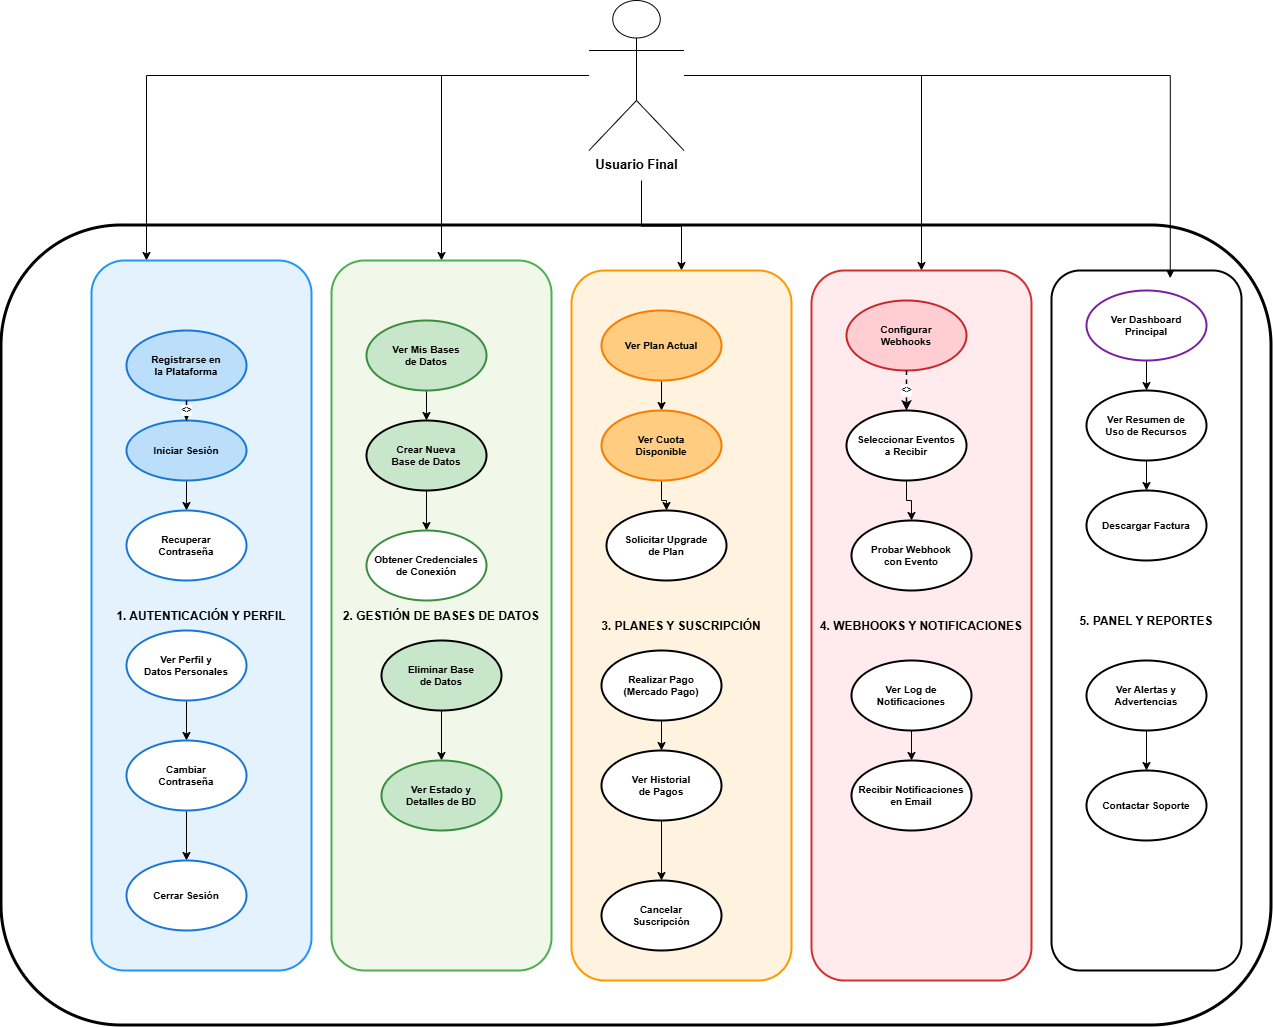

The diagram above was exported from draw.io. Its source (the exported page's mxGraphModel, read from the mxfile embedded in the PNG):
<mxGraphModel dx="3814" dy="2028" grid="1" gridSize="10" guides="1" tooltips="1" connect="1" arrows="1" fold="1" page="1" pageScale="1" pageWidth="1400" pageHeight="900" background="#ffffff" math="0" shadow="0">
  <root>
    <mxCell id="0" />
    <mxCell id="1" parent="0" />
    <mxCell id="WaQgb7PZWKhB-e4eOk2x-19" style="edgeStyle=orthogonalEdgeStyle;rounded=0;orthogonalLoop=1;jettySize=auto;html=1;entryX=0.25;entryY=0;entryDx=0;entryDy=0;" edge="1" parent="1" source="actor_usuario" target="col1_bg">
      <mxGeometry relative="1" as="geometry" />
    </mxCell>
    <mxCell id="WaQgb7PZWKhB-e4eOk2x-20" style="edgeStyle=orthogonalEdgeStyle;rounded=0;orthogonalLoop=1;jettySize=auto;html=1;" edge="1" parent="1" source="actor_usuario" target="col2_bg">
      <mxGeometry relative="1" as="geometry" />
    </mxCell>
    <mxCell id="WaQgb7PZWKhB-e4eOk2x-21" style="edgeStyle=orthogonalEdgeStyle;rounded=0;orthogonalLoop=1;jettySize=auto;html=1;" edge="1" parent="1" target="col3_bg">
      <mxGeometry relative="1" as="geometry">
        <mxPoint x="420" y="-540" as="sourcePoint" />
      </mxGeometry>
    </mxCell>
    <mxCell id="WaQgb7PZWKhB-e4eOk2x-22" style="edgeStyle=orthogonalEdgeStyle;rounded=0;orthogonalLoop=1;jettySize=auto;html=1;" edge="1" parent="1" source="actor_usuario" target="col4_bg">
      <mxGeometry relative="1" as="geometry" />
    </mxCell>
    <mxCell id="actor_usuario" value="Usuario Final" style="shape=umlActor;verticalLabelPosition=bottom;verticalAlign=top;html=1;outlineConnect=0;fontSize=13;fontStyle=1;" parent="1" vertex="1">
      <mxGeometry x="367.5" y="-720" width="95" height="150" as="geometry" />
    </mxCell>
    <mxCell id="sistema" value="" style="rounded=1;fontSize=14;fontStyle=1;strokeColor=#000000;strokeWidth=3;fillColor=none;" parent="1" vertex="1">
      <mxGeometry x="-220" y="-495" width="1270" height="800" as="geometry" />
    </mxCell>
    <mxCell id="col1_bg" value="1. AUTENTICACIÓN Y PERFIL" style="rounded=1;fontSize=12;fontStyle=1;strokeColor=#2196F3;strokeWidth=2;fillColor=#E3F2FD;align=center;" parent="1" vertex="1">
      <mxGeometry x="-130" y="-460" width="220" height="710" as="geometry" />
    </mxCell>
    <mxCell id="uc1" value="Registrarse en&#10;la Plataforma" style="ellipse;whiteSpace=wrap;html=1;rounded=1;strokeColor=#1976D2;strokeWidth=2;fillColor=#BBDEFB;fontSize=10;fontStyle=1;" parent="1" vertex="1">
      <mxGeometry x="-95" y="-390" width="120" height="70" as="geometry" />
    </mxCell>
    <mxCell id="WaQgb7PZWKhB-e4eOk2x-8" value="" style="edgeStyle=orthogonalEdgeStyle;rounded=0;orthogonalLoop=1;jettySize=auto;html=1;" edge="1" parent="1" source="uc2" target="uc3">
      <mxGeometry relative="1" as="geometry" />
    </mxCell>
    <mxCell id="uc2" value="Iniciar Sesión" style="ellipse;whiteSpace=wrap;html=1;rounded=1;strokeColor=#1976D2;strokeWidth=2;fillColor=#BBDEFB;fontSize=10;fontStyle=1;" parent="1" vertex="1">
      <mxGeometry x="-95" y="-300" width="120" height="60" as="geometry" />
    </mxCell>
    <mxCell id="uc3" value="Recuperar&#10;Contraseña" style="ellipse;whiteSpace=wrap;html=1;rounded=1;strokeColor=#1976D2;strokeWidth=2;fillColor:#BBDEFB;fontSize=10;fontStyle=1;" parent="1" vertex="1">
      <mxGeometry x="-95" y="-210" width="120" height="70" as="geometry" />
    </mxCell>
    <mxCell id="WaQgb7PZWKhB-e4eOk2x-9" value="" style="edgeStyle=orthogonalEdgeStyle;rounded=0;orthogonalLoop=1;jettySize=auto;html=1;" edge="1" parent="1" source="uc4" target="uc5">
      <mxGeometry relative="1" as="geometry" />
    </mxCell>
    <mxCell id="uc4" value="Ver Perfil y&#10;Datos Personales" style="ellipse;whiteSpace=wrap;html=1;rounded=1;strokeColor=#1976D2;strokeWidth=2;fillColor:#BBDEFB;fontSize=10;fontStyle=1;" parent="1" vertex="1">
      <mxGeometry x="-95" y="-90" width="120" height="70" as="geometry" />
    </mxCell>
    <mxCell id="WaQgb7PZWKhB-e4eOk2x-10" value="" style="edgeStyle=orthogonalEdgeStyle;rounded=0;orthogonalLoop=1;jettySize=auto;html=1;" edge="1" parent="1" source="uc5" target="uc6">
      <mxGeometry relative="1" as="geometry" />
    </mxCell>
    <mxCell id="uc5" value="Cambiar&#10;Contraseña" style="ellipse;whiteSpace=wrap;html=1;rounded=1;strokeColor=#1976D2;strokeWidth=2;fillColor:#BBDEFB;fontSize=10;fontStyle=1;" parent="1" vertex="1">
      <mxGeometry x="-95" y="20" width="120" height="70" as="geometry" />
    </mxCell>
    <mxCell id="uc6" value="Cerrar Sesión" style="ellipse;whiteSpace=wrap;html=1;rounded=1;strokeColor=#1976D2;strokeWidth=2;fillColor:#BBDEFB;fontSize=10;fontStyle=1;" parent="1" vertex="1">
      <mxGeometry x="-95" y="140" width="120" height="70" as="geometry" />
    </mxCell>
    <mxCell id="col2_bg" value="2. GESTIÓN DE BASES DE DATOS" style="rounded=1;fontSize=12;fontStyle=1;strokeColor=#4CAF50;strokeWidth=2;fillColor=#F1F8E9;align=center;" parent="1" vertex="1">
      <mxGeometry x="110" y="-460" width="220" height="710" as="geometry" />
    </mxCell>
    <mxCell id="WaQgb7PZWKhB-e4eOk2x-12" value="" style="edgeStyle=orthogonalEdgeStyle;rounded=0;orthogonalLoop=1;jettySize=auto;html=1;" edge="1" parent="1" source="uc7" target="uc8">
      <mxGeometry relative="1" as="geometry" />
    </mxCell>
    <mxCell id="uc7" value="Ver Mis Bases&#10;de Datos" style="ellipse;whiteSpace=wrap;html=1;rounded=1;strokeColor=#388E3C;strokeWidth=2;fillColor=#C8E6C9;fontSize=10;fontStyle=1;" parent="1" vertex="1">
      <mxGeometry x="145" y="-400" width="120" height="70" as="geometry" />
    </mxCell>
    <mxCell id="WaQgb7PZWKhB-e4eOk2x-13" value="" style="edgeStyle=orthogonalEdgeStyle;rounded=0;orthogonalLoop=1;jettySize=auto;html=1;" edge="1" parent="1" source="uc8" target="uc9">
      <mxGeometry relative="1" as="geometry" />
    </mxCell>
    <mxCell id="uc8" value="Crear Nueva&#10;Base de Datos" style="ellipse;whiteSpace=wrap;html=1;rounded=1;strokeColor:#388E3C;strokeWidth=2;fillColor=#C8E6C9;fontSize=10;fontStyle=1;" parent="1" vertex="1">
      <mxGeometry x="145" y="-300" width="120" height="70" as="geometry" />
    </mxCell>
    <mxCell id="uc9" value="Obtener Credenciales&#10;de Conexión" style="ellipse;whiteSpace=wrap;html=1;rounded=1;strokeColor=#388E3C;strokeWidth=2;fillColor:#C8E6C9;fontSize=10;fontStyle=1;" parent="1" vertex="1">
      <mxGeometry x="145" y="-190" width="120" height="70" as="geometry" />
    </mxCell>
    <mxCell id="WaQgb7PZWKhB-e4eOk2x-14" value="" style="edgeStyle=orthogonalEdgeStyle;rounded=0;orthogonalLoop=1;jettySize=auto;html=1;" edge="1" parent="1" source="uc10" target="uc11">
      <mxGeometry relative="1" as="geometry" />
    </mxCell>
    <mxCell id="uc10" value="Eliminar Base&#10;de Datos" style="ellipse;whiteSpace=wrap;html=1;rounded=1;strokeColor:#388E3C;strokeWidth=2;fillColor=#C8E6C9;fontSize=10;fontStyle=1;" parent="1" vertex="1">
      <mxGeometry x="160" y="-80" width="120" height="70" as="geometry" />
    </mxCell>
    <mxCell id="uc11" value="Ver Estado y&#10;Detalles de BD" style="ellipse;whiteSpace=wrap;html=1;rounded=1;strokeColor=#388E3C;strokeWidth=2;fillColor=#C8E6C9;fontSize=10;fontStyle=1;" parent="1" vertex="1">
      <mxGeometry x="160" y="40" width="120" height="70" as="geometry" />
    </mxCell>
    <mxCell id="col3_bg" value="3. PLANES Y SUSCRIPCIÓN" style="rounded=1;fontSize=12;fontStyle=1;strokeColor=#FF9800;strokeWidth=2;fillColor=#FFF3E0;align=center;" parent="1" vertex="1">
      <mxGeometry x="350" y="-450" width="220" height="710" as="geometry" />
    </mxCell>
    <mxCell id="WaQgb7PZWKhB-e4eOk2x-24" value="" style="edgeStyle=orthogonalEdgeStyle;rounded=0;orthogonalLoop=1;jettySize=auto;html=1;" edge="1" parent="1" source="uc12" target="uc13">
      <mxGeometry relative="1" as="geometry" />
    </mxCell>
    <mxCell id="uc12" value="Ver Plan Actual" style="ellipse;whiteSpace=wrap;html=1;rounded=1;strokeColor=#F57C00;strokeWidth=2;fillColor=#FFCC80;fontSize=10;fontStyle=1;" parent="1" vertex="1">
      <mxGeometry x="380" y="-410" width="120" height="70" as="geometry" />
    </mxCell>
    <mxCell id="WaQgb7PZWKhB-e4eOk2x-25" value="" style="edgeStyle=orthogonalEdgeStyle;rounded=0;orthogonalLoop=1;jettySize=auto;html=1;" edge="1" parent="1" source="uc13" target="uc14">
      <mxGeometry relative="1" as="geometry" />
    </mxCell>
    <mxCell id="uc13" value="Ver Cuota&#10;Disponible" style="ellipse;whiteSpace=wrap;html=1;rounded=1;strokeColor=#F57C00;strokeWidth=2;fillColor=#FFCC80;fontSize=10;fontStyle=1;" parent="1" vertex="1">
      <mxGeometry x="380" y="-310" width="120" height="70" as="geometry" />
    </mxCell>
    <mxCell id="uc14" value="Solicitar Upgrade&#10;de Plan" style="ellipse;whiteSpace=wrap;html=1;rounded=1;strokeColor:#F57C00;strokeWidth=2;fillColor:#FFCC80;fontSize=10;fontStyle=1;" parent="1" vertex="1">
      <mxGeometry x="385" y="-210" width="120" height="70" as="geometry" />
    </mxCell>
    <mxCell id="WaQgb7PZWKhB-e4eOk2x-26" value="" style="edgeStyle=orthogonalEdgeStyle;rounded=0;orthogonalLoop=1;jettySize=auto;html=1;" edge="1" parent="1" source="uc15" target="uc16">
      <mxGeometry relative="1" as="geometry" />
    </mxCell>
    <mxCell id="uc15" value="Realizar Pago&#10;(Mercado Pago)" style="ellipse;whiteSpace=wrap;html=1;rounded=1;strokeColor:#F57C00;strokeWidth=2;fillColor:#FFCC80;fontSize=10;fontStyle=1;" parent="1" vertex="1">
      <mxGeometry x="380" y="-70" width="120" height="70" as="geometry" />
    </mxCell>
    <mxCell id="WaQgb7PZWKhB-e4eOk2x-27" value="" style="edgeStyle=orthogonalEdgeStyle;rounded=0;orthogonalLoop=1;jettySize=auto;html=1;" edge="1" parent="1" source="uc16" target="uc17">
      <mxGeometry relative="1" as="geometry" />
    </mxCell>
    <mxCell id="uc16" value="Ver Historial&#10;de Pagos" style="ellipse;whiteSpace=wrap;html=1;rounded=1;strokeColor:#F57C00;strokeWidth=2;fillColor:#FFCC80;fontSize=10;fontStyle=1;" parent="1" vertex="1">
      <mxGeometry x="380" y="30" width="120" height="70" as="geometry" />
    </mxCell>
    <mxCell id="uc17" value="Cancelar&#10;Suscripción" style="ellipse;whiteSpace=wrap;html=1;rounded=1;strokeColor:#F57C00;strokeWidth=2;fillColor:#FFCC80;fontSize=10;fontStyle=1;" parent="1" vertex="1">
      <mxGeometry x="380" y="160" width="120" height="70" as="geometry" />
    </mxCell>
    <mxCell id="col4_bg" value="4. WEBHOOKS Y NOTIFICACIONES" style="rounded=1;fontSize=12;fontStyle=1;strokeColor=#D32F2F;strokeWidth=2;fillColor=#FFEBEE;align=center;" parent="1" vertex="1">
      <mxGeometry x="590" y="-450" width="220" height="710" as="geometry" />
    </mxCell>
    <mxCell id="uc18" value="Configurar&#10;Webhooks" style="ellipse;whiteSpace=wrap;html=1;rounded=1;strokeColor=#C62828;strokeWidth=2;fillColor=#FFCDD2;fontSize=10;fontStyle=1;" parent="1" vertex="1">
      <mxGeometry x="625" y="-420" width="120" height="70" as="geometry" />
    </mxCell>
    <mxCell id="WaQgb7PZWKhB-e4eOk2x-29" value="" style="edgeStyle=orthogonalEdgeStyle;rounded=0;orthogonalLoop=1;jettySize=auto;html=1;" edge="1" parent="1" source="uc19" target="uc20">
      <mxGeometry relative="1" as="geometry" />
    </mxCell>
    <mxCell id="uc19" value="Seleccionar Eventos&#10;a Recibir" style="ellipse;whiteSpace=wrap;html=1;rounded=1;strokeColor:#C62828;strokeWidth=2;fillColor:#FFCDD2;fontSize=10;fontStyle=1;" parent="1" vertex="1">
      <mxGeometry x="625" y="-310" width="120" height="70" as="geometry" />
    </mxCell>
    <mxCell id="uc20" value="Probar Webhook&#10;con Evento" style="ellipse;whiteSpace=wrap;html=1;rounded=1;strokeColor:#C62828;strokeWidth=2;fillColor:#FFCDD2;fontSize=10;fontStyle=1;" parent="1" vertex="1">
      <mxGeometry x="630" y="-200" width="120" height="70" as="geometry" />
    </mxCell>
    <mxCell id="WaQgb7PZWKhB-e4eOk2x-28" value="" style="edgeStyle=orthogonalEdgeStyle;rounded=0;orthogonalLoop=1;jettySize=auto;html=1;" edge="1" parent="1" source="uc21" target="uc22">
      <mxGeometry relative="1" as="geometry" />
    </mxCell>
    <mxCell id="uc21" value="Ver Log de&#10;Notificaciones" style="ellipse;whiteSpace=wrap;html=1;rounded=1;strokeColor:#C62828;strokeWidth=2;fillColor:#FFCDD2;fontSize=10;fontStyle=1;" parent="1" vertex="1">
      <mxGeometry x="630" y="-60" width="120" height="70" as="geometry" />
    </mxCell>
    <mxCell id="uc22" value="Recibir Notificaciones&#10;en Email" style="ellipse;whiteSpace=wrap;html=1;rounded=1;strokeColor:#C62828;strokeWidth=2;fillColor:#FFCDD2;fontSize=10;fontStyle=1;" parent="1" vertex="1">
      <mxGeometry x="630" y="40" width="120" height="70" as="geometry" />
    </mxCell>
    <mxCell id="col5_bg" value="5. PANEL Y REPORTES" style="rounded=1;fontSize=12;fontStyle=1;strokeColor:#9C27B0;strokeWidth=2;fillColor:#F3E5F5;align=center;" parent="1" vertex="1">
      <mxGeometry x="830" y="-450" width="190" height="700" as="geometry" />
    </mxCell>
    <mxCell id="WaQgb7PZWKhB-e4eOk2x-30" value="" style="edgeStyle=orthogonalEdgeStyle;rounded=0;orthogonalLoop=1;jettySize=auto;html=1;" edge="1" parent="1" source="uc23" target="uc24">
      <mxGeometry relative="1" as="geometry" />
    </mxCell>
    <mxCell id="uc23" value="Ver Dashboard&#10;Principal" style="ellipse;whiteSpace=wrap;html=1;rounded=1;strokeColor=#7B1FA2;strokeWidth=2;fillColor:#E1BEE7;fontSize=10;fontStyle=1;" parent="1" vertex="1">
      <mxGeometry x="865" y="-430" width="120" height="70" as="geometry" />
    </mxCell>
    <mxCell id="WaQgb7PZWKhB-e4eOk2x-31" value="" style="edgeStyle=orthogonalEdgeStyle;rounded=0;orthogonalLoop=1;jettySize=auto;html=1;" edge="1" parent="1" source="uc24" target="uc25">
      <mxGeometry relative="1" as="geometry" />
    </mxCell>
    <mxCell id="uc24" value="Ver Resumen de&#10;Uso de Recursos" style="ellipse;whiteSpace=wrap;html=1;rounded=1;strokeColor:#7B1FA2;strokeWidth=2;fillColor:#E1BEE7;fontSize=10;fontStyle=1;" parent="1" vertex="1">
      <mxGeometry x="865" y="-330" width="120" height="70" as="geometry" />
    </mxCell>
    <mxCell id="uc25" value="Descargar Factura" style="ellipse;whiteSpace=wrap;html=1;rounded=1;strokeColor:#7B1FA2;strokeWidth=2;fillColor:#E1BEE7;fontSize=10;fontStyle=1;" parent="1" vertex="1">
      <mxGeometry x="865" y="-230" width="120" height="70" as="geometry" />
    </mxCell>
    <mxCell id="WaQgb7PZWKhB-e4eOk2x-32" value="" style="edgeStyle=orthogonalEdgeStyle;rounded=0;orthogonalLoop=1;jettySize=auto;html=1;" edge="1" parent="1" source="uc26" target="uc27">
      <mxGeometry relative="1" as="geometry" />
    </mxCell>
    <mxCell id="uc26" value="Ver Alertas y&#10;Advertencias" style="ellipse;whiteSpace=wrap;html=1;rounded=1;strokeColor:#7B1FA2;strokeWidth=2;fillColor:#E1BEE7;fontSize=10;fontStyle=1;" parent="1" vertex="1">
      <mxGeometry x="865" y="-60" width="120" height="70" as="geometry" />
    </mxCell>
    <mxCell id="uc27" value="Contactar Soporte" style="ellipse;whiteSpace=wrap;html=1;rounded=1;strokeColor:#7B1FA2;strokeWidth=2;fillColor:#E1BEE7;fontSize=10;fontStyle=1;" parent="1" vertex="1">
      <mxGeometry x="865" y="50" width="120" height="70" as="geometry" />
    </mxCell>
    <mxCell id="inc1" value="&lt;&lt;include&gt;&gt;" style="edgeStyle=orthogonalEdgeStyle;rounded=0;orthogonalLoop=1;jettySize=auto;html=1;strokeColor:#999999;strokeWidth=1.5;dashed=1;fontSize=9;" parent="1" source="uc1" target="uc2" edge="1">
      <mxGeometry relative="1" as="geometry" />
    </mxCell>
    <mxCell id="inc2" value="&lt;&lt;include&gt;&gt;" style="edgeStyle=orthogonalEdgeStyle;rounded=0;orthogonalLoop=1;jettySize=auto;html=1;strokeColor:#999999;strokeWidth=1.5;dashed=1;fontSize=9;" parent="1" source="uc18" target="uc19" edge="1">
      <mxGeometry relative="1" as="geometry" />
    </mxCell>
    <mxCell id="WaQgb7PZWKhB-e4eOk2x-23" style="edgeStyle=orthogonalEdgeStyle;rounded=0;orthogonalLoop=1;jettySize=auto;html=1;entryX=0.625;entryY=0.011;entryDx=0;entryDy=0;entryPerimeter=0;" edge="1" parent="1" source="actor_usuario" target="col5_bg">
      <mxGeometry relative="1" as="geometry" />
    </mxCell>
  </root>
</mxGraphModel>